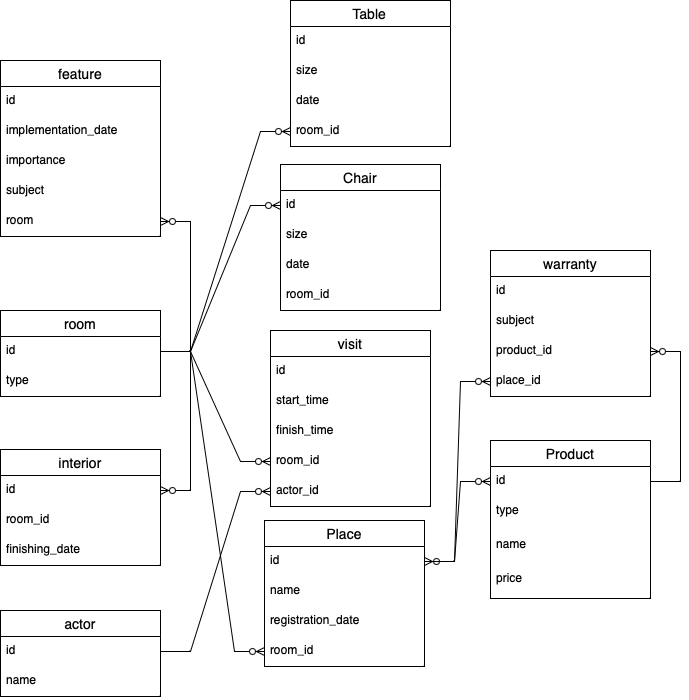

The diagram above was exported from draw.io. Its source (the exported page's mxGraphModel, read from the mxfile embedded in the PNG):
<mxGraphModel dx="594" dy="825" grid="1" gridSize="10" guides="1" tooltips="1" connect="1" arrows="1" fold="1" page="1" pageScale="1" pageWidth="827" pageHeight="1169" math="0" shadow="0">
  <root>
    <mxCell id="0" />
    <mxCell id="1" parent="0" />
    <mxCell id="zJj7wf4opZv0uNikAD5w-16" value="Table" style="swimlane;fontStyle=0;childLayout=stackLayout;horizontal=1;startSize=26;horizontalStack=0;resizeParent=1;resizeParentMax=0;resizeLast=0;collapsible=1;marginBottom=0;align=center;fontSize=14;" parent="1" vertex="1">
      <mxGeometry x="360" y="20" width="160" height="146" as="geometry" />
    </mxCell>
    <mxCell id="zJj7wf4opZv0uNikAD5w-17" value="id" style="text;strokeColor=none;fillColor=none;spacingLeft=4;spacingRight=4;overflow=hidden;rotatable=0;points=[[0,0.5],[1,0.5]];portConstraint=eastwest;fontSize=12;whiteSpace=wrap;html=1;" parent="zJj7wf4opZv0uNikAD5w-16" vertex="1">
      <mxGeometry y="26" width="160" height="30" as="geometry" />
    </mxCell>
    <mxCell id="zJj7wf4opZv0uNikAD5w-18" value="size" style="text;strokeColor=none;fillColor=none;spacingLeft=4;spacingRight=4;overflow=hidden;rotatable=0;points=[[0,0.5],[1,0.5]];portConstraint=eastwest;fontSize=12;whiteSpace=wrap;html=1;" parent="zJj7wf4opZv0uNikAD5w-16" vertex="1">
      <mxGeometry y="56" width="160" height="30" as="geometry" />
    </mxCell>
    <mxCell id="zJj7wf4opZv0uNikAD5w-19" value="date" style="text;strokeColor=none;fillColor=none;spacingLeft=4;spacingRight=4;overflow=hidden;rotatable=0;points=[[0,0.5],[1,0.5]];portConstraint=eastwest;fontSize=12;whiteSpace=wrap;html=1;" parent="zJj7wf4opZv0uNikAD5w-16" vertex="1">
      <mxGeometry y="86" width="160" height="30" as="geometry" />
    </mxCell>
    <mxCell id="EEmmPnVhRQsjPJvQdYjw-30" value="room_id" style="text;strokeColor=none;fillColor=none;spacingLeft=4;spacingRight=4;overflow=hidden;rotatable=0;points=[[0,0.5],[1,0.5]];portConstraint=eastwest;fontSize=12;whiteSpace=wrap;html=1;" vertex="1" parent="zJj7wf4opZv0uNikAD5w-16">
      <mxGeometry y="116" width="160" height="30" as="geometry" />
    </mxCell>
    <mxCell id="zJj7wf4opZv0uNikAD5w-25" value="Place" style="swimlane;fontStyle=0;childLayout=stackLayout;horizontal=1;startSize=26;horizontalStack=0;resizeParent=1;resizeParentMax=0;resizeLast=0;collapsible=1;marginBottom=0;align=center;fontSize=14;" parent="1" vertex="1">
      <mxGeometry x="334" y="540" width="160" height="146" as="geometry" />
    </mxCell>
    <mxCell id="zJj7wf4opZv0uNikAD5w-26" value="id" style="text;strokeColor=none;fillColor=none;spacingLeft=4;spacingRight=4;overflow=hidden;rotatable=0;points=[[0,0.5],[1,0.5]];portConstraint=eastwest;fontSize=12;whiteSpace=wrap;html=1;" parent="zJj7wf4opZv0uNikAD5w-25" vertex="1">
      <mxGeometry y="26" width="160" height="30" as="geometry" />
    </mxCell>
    <mxCell id="zJj7wf4opZv0uNikAD5w-27" value="name" style="text;strokeColor=none;fillColor=none;spacingLeft=4;spacingRight=4;overflow=hidden;rotatable=0;points=[[0,0.5],[1,0.5]];portConstraint=eastwest;fontSize=12;whiteSpace=wrap;html=1;" parent="zJj7wf4opZv0uNikAD5w-25" vertex="1">
      <mxGeometry y="56" width="160" height="30" as="geometry" />
    </mxCell>
    <mxCell id="zJj7wf4opZv0uNikAD5w-28" value="registration_date" style="text;strokeColor=none;fillColor=none;spacingLeft=4;spacingRight=4;overflow=hidden;rotatable=0;points=[[0,0.5],[1,0.5]];portConstraint=eastwest;fontSize=12;whiteSpace=wrap;html=1;" parent="zJj7wf4opZv0uNikAD5w-25" vertex="1">
      <mxGeometry y="86" width="160" height="30" as="geometry" />
    </mxCell>
    <mxCell id="EEmmPnVhRQsjPJvQdYjw-39" value="room_id" style="text;strokeColor=none;fillColor=none;spacingLeft=4;spacingRight=4;overflow=hidden;rotatable=0;points=[[0,0.5],[1,0.5]];portConstraint=eastwest;fontSize=12;whiteSpace=wrap;html=1;" vertex="1" parent="zJj7wf4opZv0uNikAD5w-25">
      <mxGeometry y="116" width="160" height="30" as="geometry" />
    </mxCell>
    <mxCell id="zJj7wf4opZv0uNikAD5w-29" value="interior" style="swimlane;fontStyle=0;childLayout=stackLayout;horizontal=1;startSize=26;horizontalStack=0;resizeParent=1;resizeParentMax=0;resizeLast=0;collapsible=1;marginBottom=0;align=center;fontSize=14;" parent="1" vertex="1">
      <mxGeometry x="70" y="469" width="160" height="116" as="geometry" />
    </mxCell>
    <mxCell id="zJj7wf4opZv0uNikAD5w-30" value="id" style="text;strokeColor=none;fillColor=none;spacingLeft=4;spacingRight=4;overflow=hidden;rotatable=0;points=[[0,0.5],[1,0.5]];portConstraint=eastwest;fontSize=12;whiteSpace=wrap;html=1;" parent="zJj7wf4opZv0uNikAD5w-29" vertex="1">
      <mxGeometry y="26" width="160" height="30" as="geometry" />
    </mxCell>
    <mxCell id="zJj7wf4opZv0uNikAD5w-31" value="room_id" style="text;strokeColor=none;fillColor=none;spacingLeft=4;spacingRight=4;overflow=hidden;rotatable=0;points=[[0,0.5],[1,0.5]];portConstraint=eastwest;fontSize=12;whiteSpace=wrap;html=1;" parent="zJj7wf4opZv0uNikAD5w-29" vertex="1">
      <mxGeometry y="56" width="160" height="30" as="geometry" />
    </mxCell>
    <mxCell id="zJj7wf4opZv0uNikAD5w-32" value="finishing_date" style="text;strokeColor=none;fillColor=none;spacingLeft=4;spacingRight=4;overflow=hidden;rotatable=0;points=[[0,0.5],[1,0.5]];portConstraint=eastwest;fontSize=12;whiteSpace=wrap;html=1;" parent="zJj7wf4opZv0uNikAD5w-29" vertex="1">
      <mxGeometry y="86" width="160" height="30" as="geometry" />
    </mxCell>
    <mxCell id="zJj7wf4opZv0uNikAD5w-33" value="Product" style="swimlane;fontStyle=0;childLayout=stackLayout;horizontal=1;startSize=26;horizontalStack=0;resizeParent=1;resizeParentMax=0;resizeLast=0;collapsible=1;marginBottom=0;align=center;fontSize=14;" parent="1" vertex="1">
      <mxGeometry x="560" y="460" width="160" height="158" as="geometry" />
    </mxCell>
    <mxCell id="zJj7wf4opZv0uNikAD5w-34" value="id" style="text;strokeColor=none;fillColor=none;spacingLeft=4;spacingRight=4;overflow=hidden;rotatable=0;points=[[0,0.5],[1,0.5]];portConstraint=eastwest;fontSize=12;whiteSpace=wrap;html=1;" parent="zJj7wf4opZv0uNikAD5w-33" vertex="1">
      <mxGeometry y="26" width="160" height="30" as="geometry" />
    </mxCell>
    <mxCell id="zJj7wf4opZv0uNikAD5w-35" value="type" style="text;strokeColor=none;fillColor=none;spacingLeft=4;spacingRight=4;overflow=hidden;rotatable=0;points=[[0,0.5],[1,0.5]];portConstraint=eastwest;fontSize=12;whiteSpace=wrap;html=1;" parent="zJj7wf4opZv0uNikAD5w-33" vertex="1">
      <mxGeometry y="56" width="160" height="34" as="geometry" />
    </mxCell>
    <mxCell id="zJj7wf4opZv0uNikAD5w-50" value="name" style="text;strokeColor=none;fillColor=none;spacingLeft=4;spacingRight=4;overflow=hidden;rotatable=0;points=[[0,0.5],[1,0.5]];portConstraint=eastwest;fontSize=12;whiteSpace=wrap;html=1;" parent="zJj7wf4opZv0uNikAD5w-33" vertex="1">
      <mxGeometry y="90" width="160" height="34" as="geometry" />
    </mxCell>
    <mxCell id="zJj7wf4opZv0uNikAD5w-36" value="price" style="text;strokeColor=none;fillColor=none;spacingLeft=4;spacingRight=4;overflow=hidden;rotatable=0;points=[[0,0.5],[1,0.5]];portConstraint=eastwest;fontSize=12;whiteSpace=wrap;html=1;" parent="zJj7wf4opZv0uNikAD5w-33" vertex="1">
      <mxGeometry y="124" width="160" height="34" as="geometry" />
    </mxCell>
    <mxCell id="zJj7wf4opZv0uNikAD5w-45" value="Chair" style="swimlane;fontStyle=0;childLayout=stackLayout;horizontal=1;startSize=26;horizontalStack=0;resizeParent=1;resizeParentMax=0;resizeLast=0;collapsible=1;marginBottom=0;align=center;fontSize=14;" parent="1" vertex="1">
      <mxGeometry x="350" y="184" width="160" height="146" as="geometry" />
    </mxCell>
    <mxCell id="zJj7wf4opZv0uNikAD5w-46" value="id" style="text;strokeColor=none;fillColor=none;spacingLeft=4;spacingRight=4;overflow=hidden;rotatable=0;points=[[0,0.5],[1,0.5]];portConstraint=eastwest;fontSize=12;whiteSpace=wrap;html=1;" parent="zJj7wf4opZv0uNikAD5w-45" vertex="1">
      <mxGeometry y="26" width="160" height="30" as="geometry" />
    </mxCell>
    <mxCell id="zJj7wf4opZv0uNikAD5w-47" value="size" style="text;strokeColor=none;fillColor=none;spacingLeft=4;spacingRight=4;overflow=hidden;rotatable=0;points=[[0,0.5],[1,0.5]];portConstraint=eastwest;fontSize=12;whiteSpace=wrap;html=1;" parent="zJj7wf4opZv0uNikAD5w-45" vertex="1">
      <mxGeometry y="56" width="160" height="30" as="geometry" />
    </mxCell>
    <mxCell id="zJj7wf4opZv0uNikAD5w-48" value="date" style="text;strokeColor=none;fillColor=none;spacingLeft=4;spacingRight=4;overflow=hidden;rotatable=0;points=[[0,0.5],[1,0.5]];portConstraint=eastwest;fontSize=12;whiteSpace=wrap;html=1;" parent="zJj7wf4opZv0uNikAD5w-45" vertex="1">
      <mxGeometry y="86" width="160" height="30" as="geometry" />
    </mxCell>
    <mxCell id="EEmmPnVhRQsjPJvQdYjw-37" value="room_id" style="text;strokeColor=none;fillColor=none;spacingLeft=4;spacingRight=4;overflow=hidden;rotatable=0;points=[[0,0.5],[1,0.5]];portConstraint=eastwest;fontSize=12;whiteSpace=wrap;html=1;" vertex="1" parent="zJj7wf4opZv0uNikAD5w-45">
      <mxGeometry y="116" width="160" height="30" as="geometry" />
    </mxCell>
    <mxCell id="zJj7wf4opZv0uNikAD5w-55" value="visit" style="swimlane;fontStyle=0;childLayout=stackLayout;horizontal=1;startSize=26;horizontalStack=0;resizeParent=1;resizeParentMax=0;resizeLast=0;collapsible=1;marginBottom=0;align=center;fontSize=14;" parent="1" vertex="1">
      <mxGeometry x="340" y="350" width="160" height="176" as="geometry" />
    </mxCell>
    <mxCell id="zJj7wf4opZv0uNikAD5w-56" value="id" style="text;strokeColor=none;fillColor=none;spacingLeft=4;spacingRight=4;overflow=hidden;rotatable=0;points=[[0,0.5],[1,0.5]];portConstraint=eastwest;fontSize=12;whiteSpace=wrap;html=1;" parent="zJj7wf4opZv0uNikAD5w-55" vertex="1">
      <mxGeometry y="26" width="160" height="30" as="geometry" />
    </mxCell>
    <mxCell id="zJj7wf4opZv0uNikAD5w-57" value="start_time" style="text;strokeColor=none;fillColor=none;spacingLeft=4;spacingRight=4;overflow=hidden;rotatable=0;points=[[0,0.5],[1,0.5]];portConstraint=eastwest;fontSize=12;whiteSpace=wrap;html=1;" parent="zJj7wf4opZv0uNikAD5w-55" vertex="1">
      <mxGeometry y="56" width="160" height="30" as="geometry" />
    </mxCell>
    <mxCell id="zJj7wf4opZv0uNikAD5w-60" value="finish_time" style="text;strokeColor=none;fillColor=none;spacingLeft=4;spacingRight=4;overflow=hidden;rotatable=0;points=[[0,0.5],[1,0.5]];portConstraint=eastwest;fontSize=12;whiteSpace=wrap;html=1;" parent="zJj7wf4opZv0uNikAD5w-55" vertex="1">
      <mxGeometry y="86" width="160" height="30" as="geometry" />
    </mxCell>
    <mxCell id="zJj7wf4opZv0uNikAD5w-61" value="room_id" style="text;strokeColor=none;fillColor=none;spacingLeft=4;spacingRight=4;overflow=hidden;rotatable=0;points=[[0,0.5],[1,0.5]];portConstraint=eastwest;fontSize=12;whiteSpace=wrap;html=1;" parent="zJj7wf4opZv0uNikAD5w-55" vertex="1">
      <mxGeometry y="116" width="160" height="30" as="geometry" />
    </mxCell>
    <mxCell id="zJj7wf4opZv0uNikAD5w-58" value="actor_id" style="text;strokeColor=none;fillColor=none;spacingLeft=4;spacingRight=4;overflow=hidden;rotatable=0;points=[[0,0.5],[1,0.5]];portConstraint=eastwest;fontSize=12;whiteSpace=wrap;html=1;" parent="zJj7wf4opZv0uNikAD5w-55" vertex="1">
      <mxGeometry y="146" width="160" height="30" as="geometry" />
    </mxCell>
    <mxCell id="EEmmPnVhRQsjPJvQdYjw-5" value="feature" style="swimlane;fontStyle=0;childLayout=stackLayout;horizontal=1;startSize=26;horizontalStack=0;resizeParent=1;resizeParentMax=0;resizeLast=0;collapsible=1;marginBottom=0;align=center;fontSize=14;" vertex="1" parent="1">
      <mxGeometry x="70" y="80" width="160" height="176" as="geometry" />
    </mxCell>
    <mxCell id="EEmmPnVhRQsjPJvQdYjw-6" value="id" style="text;strokeColor=none;fillColor=none;spacingLeft=4;spacingRight=4;overflow=hidden;rotatable=0;points=[[0,0.5],[1,0.5]];portConstraint=eastwest;fontSize=12;whiteSpace=wrap;html=1;" vertex="1" parent="EEmmPnVhRQsjPJvQdYjw-5">
      <mxGeometry y="26" width="160" height="30" as="geometry" />
    </mxCell>
    <mxCell id="EEmmPnVhRQsjPJvQdYjw-7" value="implementation_date" style="text;strokeColor=none;fillColor=none;spacingLeft=4;spacingRight=4;overflow=hidden;rotatable=0;points=[[0,0.5],[1,0.5]];portConstraint=eastwest;fontSize=12;whiteSpace=wrap;html=1;" vertex="1" parent="EEmmPnVhRQsjPJvQdYjw-5">
      <mxGeometry y="56" width="160" height="30" as="geometry" />
    </mxCell>
    <mxCell id="EEmmPnVhRQsjPJvQdYjw-8" value="importance" style="text;strokeColor=none;fillColor=none;spacingLeft=4;spacingRight=4;overflow=hidden;rotatable=0;points=[[0,0.5],[1,0.5]];portConstraint=eastwest;fontSize=12;whiteSpace=wrap;html=1;" vertex="1" parent="EEmmPnVhRQsjPJvQdYjw-5">
      <mxGeometry y="86" width="160" height="30" as="geometry" />
    </mxCell>
    <mxCell id="EEmmPnVhRQsjPJvQdYjw-9" value="subject" style="text;strokeColor=none;fillColor=none;spacingLeft=4;spacingRight=4;overflow=hidden;rotatable=0;points=[[0,0.5],[1,0.5]];portConstraint=eastwest;fontSize=12;whiteSpace=wrap;html=1;" vertex="1" parent="EEmmPnVhRQsjPJvQdYjw-5">
      <mxGeometry y="116" width="160" height="30" as="geometry" />
    </mxCell>
    <mxCell id="EEmmPnVhRQsjPJvQdYjw-10" value="room" style="text;strokeColor=none;fillColor=none;spacingLeft=4;spacingRight=4;overflow=hidden;rotatable=0;points=[[0,0.5],[1,0.5]];portConstraint=eastwest;fontSize=12;whiteSpace=wrap;html=1;" vertex="1" parent="EEmmPnVhRQsjPJvQdYjw-5">
      <mxGeometry y="146" width="160" height="30" as="geometry" />
    </mxCell>
    <mxCell id="EEmmPnVhRQsjPJvQdYjw-11" value="warranty" style="swimlane;fontStyle=0;childLayout=stackLayout;horizontal=1;startSize=26;horizontalStack=0;resizeParent=1;resizeParentMax=0;resizeLast=0;collapsible=1;marginBottom=0;align=center;fontSize=14;" vertex="1" parent="1">
      <mxGeometry x="560" y="270" width="160" height="146" as="geometry" />
    </mxCell>
    <mxCell id="EEmmPnVhRQsjPJvQdYjw-12" value="id" style="text;strokeColor=none;fillColor=none;spacingLeft=4;spacingRight=4;overflow=hidden;rotatable=0;points=[[0,0.5],[1,0.5]];portConstraint=eastwest;fontSize=12;whiteSpace=wrap;html=1;" vertex="1" parent="EEmmPnVhRQsjPJvQdYjw-11">
      <mxGeometry y="26" width="160" height="30" as="geometry" />
    </mxCell>
    <mxCell id="EEmmPnVhRQsjPJvQdYjw-13" value="subject" style="text;strokeColor=none;fillColor=none;spacingLeft=4;spacingRight=4;overflow=hidden;rotatable=0;points=[[0,0.5],[1,0.5]];portConstraint=eastwest;fontSize=12;whiteSpace=wrap;html=1;" vertex="1" parent="EEmmPnVhRQsjPJvQdYjw-11">
      <mxGeometry y="56" width="160" height="30" as="geometry" />
    </mxCell>
    <mxCell id="EEmmPnVhRQsjPJvQdYjw-15" value="product_id" style="text;strokeColor=none;fillColor=none;spacingLeft=4;spacingRight=4;overflow=hidden;rotatable=0;points=[[0,0.5],[1,0.5]];portConstraint=eastwest;fontSize=12;whiteSpace=wrap;html=1;" vertex="1" parent="EEmmPnVhRQsjPJvQdYjw-11">
      <mxGeometry y="86" width="160" height="30" as="geometry" />
    </mxCell>
    <mxCell id="EEmmPnVhRQsjPJvQdYjw-14" value="place_id" style="text;strokeColor=none;fillColor=none;spacingLeft=4;spacingRight=4;overflow=hidden;rotatable=0;points=[[0,0.5],[1,0.5]];portConstraint=eastwest;fontSize=12;whiteSpace=wrap;html=1;" vertex="1" parent="EEmmPnVhRQsjPJvQdYjw-11">
      <mxGeometry y="116" width="160" height="30" as="geometry" />
    </mxCell>
    <mxCell id="EEmmPnVhRQsjPJvQdYjw-16" value="room" style="swimlane;fontStyle=0;childLayout=stackLayout;horizontal=1;startSize=26;horizontalStack=0;resizeParent=1;resizeParentMax=0;resizeLast=0;collapsible=1;marginBottom=0;align=center;fontSize=14;" vertex="1" parent="1">
      <mxGeometry x="70" y="330" width="160" height="86" as="geometry" />
    </mxCell>
    <mxCell id="EEmmPnVhRQsjPJvQdYjw-17" value="id" style="text;strokeColor=none;fillColor=none;spacingLeft=4;spacingRight=4;overflow=hidden;rotatable=0;points=[[0,0.5],[1,0.5]];portConstraint=eastwest;fontSize=12;whiteSpace=wrap;html=1;" vertex="1" parent="EEmmPnVhRQsjPJvQdYjw-16">
      <mxGeometry y="26" width="160" height="30" as="geometry" />
    </mxCell>
    <mxCell id="EEmmPnVhRQsjPJvQdYjw-21" value="type" style="text;strokeColor=none;fillColor=none;spacingLeft=4;spacingRight=4;overflow=hidden;rotatable=0;points=[[0,0.5],[1,0.5]];portConstraint=eastwest;fontSize=12;whiteSpace=wrap;html=1;" vertex="1" parent="EEmmPnVhRQsjPJvQdYjw-16">
      <mxGeometry y="56" width="160" height="30" as="geometry" />
    </mxCell>
    <mxCell id="EEmmPnVhRQsjPJvQdYjw-22" value="actor" style="swimlane;fontStyle=0;childLayout=stackLayout;horizontal=1;startSize=26;horizontalStack=0;resizeParent=1;resizeParentMax=0;resizeLast=0;collapsible=1;marginBottom=0;align=center;fontSize=14;" vertex="1" parent="1">
      <mxGeometry x="70" y="630" width="160" height="86" as="geometry" />
    </mxCell>
    <mxCell id="EEmmPnVhRQsjPJvQdYjw-23" value="id" style="text;strokeColor=none;fillColor=none;spacingLeft=4;spacingRight=4;overflow=hidden;rotatable=0;points=[[0,0.5],[1,0.5]];portConstraint=eastwest;fontSize=12;whiteSpace=wrap;html=1;" vertex="1" parent="EEmmPnVhRQsjPJvQdYjw-22">
      <mxGeometry y="26" width="160" height="30" as="geometry" />
    </mxCell>
    <mxCell id="EEmmPnVhRQsjPJvQdYjw-24" value="name" style="text;strokeColor=none;fillColor=none;spacingLeft=4;spacingRight=4;overflow=hidden;rotatable=0;points=[[0,0.5],[1,0.5]];portConstraint=eastwest;fontSize=12;whiteSpace=wrap;html=1;" vertex="1" parent="EEmmPnVhRQsjPJvQdYjw-22">
      <mxGeometry y="56" width="160" height="30" as="geometry" />
    </mxCell>
    <mxCell id="EEmmPnVhRQsjPJvQdYjw-35" value="" style="edgeStyle=entityRelationEdgeStyle;fontSize=12;html=1;endArrow=ERzeroToMany;endFill=1;rounded=0;exitX=1;exitY=0.5;exitDx=0;exitDy=0;" edge="1" parent="1" source="EEmmPnVhRQsjPJvQdYjw-17" target="EEmmPnVhRQsjPJvQdYjw-30">
      <mxGeometry width="100" height="100" relative="1" as="geometry">
        <mxPoint x="230" y="551" as="sourcePoint" />
        <mxPoint x="290" y="-120" as="targetPoint" />
        <Array as="points">
          <mxPoint x="60" y="500" />
          <mxPoint x="10" y="450" />
          <mxPoint x="300" y="-50" />
          <mxPoint x="30" y="470" />
          <mxPoint y="440" />
        </Array>
      </mxGeometry>
    </mxCell>
    <mxCell id="EEmmPnVhRQsjPJvQdYjw-36" value="" style="edgeStyle=entityRelationEdgeStyle;fontSize=12;html=1;endArrow=ERzeroToMany;endFill=1;rounded=0;exitX=1;exitY=0.5;exitDx=0;exitDy=0;entryX=0;entryY=0.5;entryDx=0;entryDy=0;" edge="1" parent="1" source="EEmmPnVhRQsjPJvQdYjw-17" target="zJj7wf4opZv0uNikAD5w-46">
      <mxGeometry width="100" height="100" relative="1" as="geometry">
        <mxPoint x="240" y="561" as="sourcePoint" />
        <mxPoint x="300" y="-109" as="targetPoint" />
        <Array as="points">
          <mxPoint x="70" y="510" />
          <mxPoint x="20" y="460" />
          <mxPoint x="40" y="480" />
          <mxPoint x="10" y="450" />
        </Array>
      </mxGeometry>
    </mxCell>
    <mxCell id="EEmmPnVhRQsjPJvQdYjw-43" value="" style="edgeStyle=entityRelationEdgeStyle;fontSize=12;html=1;endArrow=ERzeroToMany;endFill=1;rounded=0;exitX=1;exitY=0.5;exitDx=0;exitDy=0;entryX=0;entryY=0.5;entryDx=0;entryDy=0;" edge="1" parent="1" source="EEmmPnVhRQsjPJvQdYjw-17" target="zJj7wf4opZv0uNikAD5w-61">
      <mxGeometry width="100" height="100" relative="1" as="geometry">
        <mxPoint x="290" y="590" as="sourcePoint" />
        <mxPoint x="390" y="490" as="targetPoint" />
      </mxGeometry>
    </mxCell>
    <mxCell id="EEmmPnVhRQsjPJvQdYjw-44" value="" style="edgeStyle=entityRelationEdgeStyle;fontSize=12;html=1;endArrow=ERzeroToMany;endFill=1;rounded=0;exitX=1;exitY=0.5;exitDx=0;exitDy=0;" edge="1" parent="1" source="EEmmPnVhRQsjPJvQdYjw-23" target="zJj7wf4opZv0uNikAD5w-58">
      <mxGeometry width="100" height="100" relative="1" as="geometry">
        <mxPoint x="240" y="561" as="sourcePoint" />
        <mxPoint x="340" y="511" as="targetPoint" />
      </mxGeometry>
    </mxCell>
    <mxCell id="EEmmPnVhRQsjPJvQdYjw-46" value="" style="edgeStyle=entityRelationEdgeStyle;fontSize=12;html=1;endArrow=ERzeroToMany;endFill=1;rounded=0;exitX=1;exitY=0.5;exitDx=0;exitDy=0;" edge="1" parent="1" source="EEmmPnVhRQsjPJvQdYjw-17" target="EEmmPnVhRQsjPJvQdYjw-39">
      <mxGeometry width="100" height="100" relative="1" as="geometry">
        <mxPoint x="250" y="571" as="sourcePoint" />
        <mxPoint x="350" y="521" as="targetPoint" />
      </mxGeometry>
    </mxCell>
    <mxCell id="EEmmPnVhRQsjPJvQdYjw-47" value="" style="edgeStyle=entityRelationEdgeStyle;fontSize=12;html=1;endArrow=ERzeroToMany;endFill=1;startArrow=ERzeroToMany;rounded=0;" edge="1" parent="1" source="zJj7wf4opZv0uNikAD5w-26" target="zJj7wf4opZv0uNikAD5w-34">
      <mxGeometry width="100" height="100" relative="1" as="geometry">
        <mxPoint x="450" y="580" as="sourcePoint" />
        <mxPoint x="550" y="480" as="targetPoint" />
      </mxGeometry>
    </mxCell>
    <mxCell id="EEmmPnVhRQsjPJvQdYjw-48" value="" style="edgeStyle=entityRelationEdgeStyle;fontSize=12;html=1;endArrow=ERzeroToMany;endFill=1;rounded=0;" edge="1" parent="1" source="zJj7wf4opZv0uNikAD5w-26" target="EEmmPnVhRQsjPJvQdYjw-14">
      <mxGeometry width="100" height="100" relative="1" as="geometry">
        <mxPoint x="500" y="534" as="sourcePoint" />
        <mxPoint x="600" y="484" as="targetPoint" />
      </mxGeometry>
    </mxCell>
    <mxCell id="EEmmPnVhRQsjPJvQdYjw-49" value="" style="edgeStyle=entityRelationEdgeStyle;fontSize=12;html=1;endArrow=ERzeroToMany;endFill=1;rounded=0;exitX=1;exitY=0.5;exitDx=0;exitDy=0;" edge="1" parent="1" source="zJj7wf4opZv0uNikAD5w-34" target="EEmmPnVhRQsjPJvQdYjw-15">
      <mxGeometry width="100" height="100" relative="1" as="geometry">
        <mxPoint x="510" y="510" as="sourcePoint" />
        <mxPoint x="610" y="460" as="targetPoint" />
      </mxGeometry>
    </mxCell>
    <mxCell id="EEmmPnVhRQsjPJvQdYjw-50" value="" style="edgeStyle=entityRelationEdgeStyle;fontSize=12;html=1;endArrow=ERzeroToMany;endFill=1;rounded=0;exitX=1;exitY=0.5;exitDx=0;exitDy=0;" edge="1" parent="1" source="EEmmPnVhRQsjPJvQdYjw-17" target="zJj7wf4opZv0uNikAD5w-30">
      <mxGeometry width="100" height="100" relative="1" as="geometry">
        <mxPoint x="260" y="581" as="sourcePoint" />
        <mxPoint x="360" y="531" as="targetPoint" />
      </mxGeometry>
    </mxCell>
    <mxCell id="EEmmPnVhRQsjPJvQdYjw-51" value="" style="edgeStyle=entityRelationEdgeStyle;fontSize=12;html=1;endArrow=ERzeroToMany;endFill=1;rounded=0;exitX=1;exitY=0.5;exitDx=0;exitDy=0;" edge="1" parent="1" source="EEmmPnVhRQsjPJvQdYjw-17" target="EEmmPnVhRQsjPJvQdYjw-10">
      <mxGeometry width="100" height="100" relative="1" as="geometry">
        <mxPoint x="270" y="591" as="sourcePoint" />
        <mxPoint x="370" y="541" as="targetPoint" />
        <Array as="points">
          <mxPoint x="300" y="600" />
          <mxPoint x="280" y="840" />
          <mxPoint x="260" y="870" />
        </Array>
      </mxGeometry>
    </mxCell>
  </root>
</mxGraphModel>